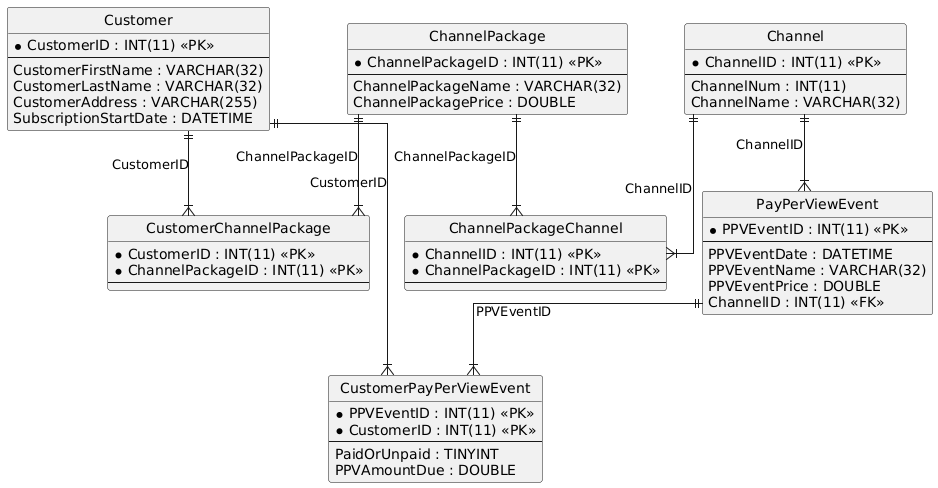

The diagram above was rendered by PlantUML. Its source (embedded in the PNG):
@startuml
hide circle
skinparam linetype ortho

entity "Customer" as Customer {
  * CustomerID : INT(11) <<PK>>
  --
  CustomerFirstName : VARCHAR(32)
  CustomerLastName : VARCHAR(32)
  CustomerAddress : VARCHAR(255)
  SubscriptionStartDate : DATETIME
}

entity "ChannelPackage" as ChannelPackage {
  * ChannelPackageID : INT(11) <<PK>>
  --
  ChannelPackageName : VARCHAR(32)
  ChannelPackagePrice : DOUBLE
}

entity "Channel" as Channel {
  * ChannelID : INT(11) <<PK>>
  --
  ChannelNum : INT(11)
  ChannelName : VARCHAR(32)
}

entity "PayPerViewEvent" as PayPerViewEvent {
  * PPVEventID : INT(11) <<PK>>
  --
  PPVEventDate : DATETIME
  PPVEventName : VARCHAR(32)
  PPVEventPrice : DOUBLE
  ChannelID : INT(11) <<FK>>
}

entity "ChannelPackageChannel" as ChannelPackageChannel {
  * ChannelID : INT(11) <<PK>>
  * ChannelPackageID : INT(11) <<PK>>
  --
}

entity "CustomerChannelPackage" as CustomerChannelPackage {
  * CustomerID : INT(11) <<PK>>
  * ChannelPackageID : INT(11) <<PK>>
  --
}

entity "CustomerPayPerViewEvent" as CustomerPayPerViewEvent {
  * PPVEventID : INT(11) <<PK>>
  * CustomerID : INT(11) <<PK>>
  --
  PaidOrUnpaid : TINYINT
  PPVAmountDue : DOUBLE
}

Customer ||--|{ CustomerChannelPackage : "CustomerID"
ChannelPackage ||--|{ CustomerChannelPackage : "ChannelPackageID"
Channel ||--|{ ChannelPackageChannel : "ChannelID"
ChannelPackage ||--|{ ChannelPackageChannel : "ChannelPackageID"
Customer ||--|{ CustomerPayPerViewEvent : "CustomerID"
PayPerViewEvent ||--|{ CustomerPayPerViewEvent : "PPVEventID"
Channel ||--|{ PayPerViewEvent : "ChannelID"
@enduml